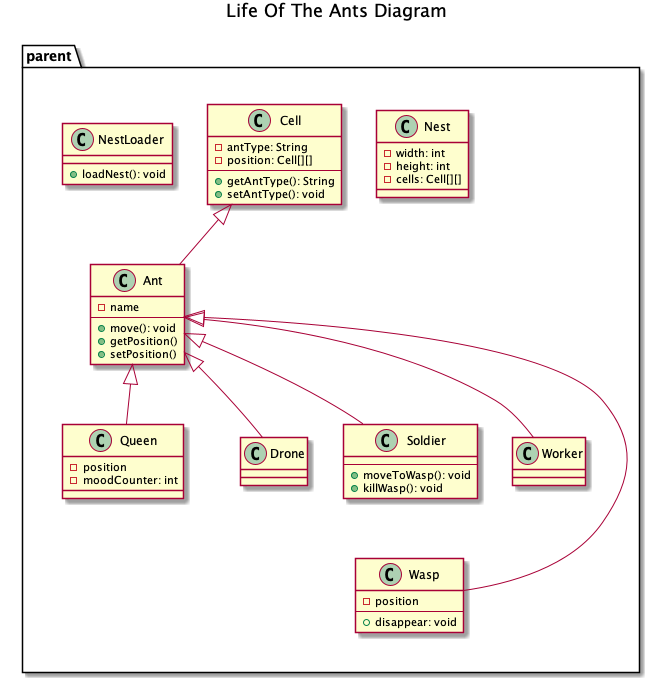

The diagram above was rendered by PlantUML. Its source (embedded in the PNG):
@startuml


title Life Of The Ants Diagram

package "parent" {


    together {
        class Nest {
            - width: int
            - height: int
            - cells: Cell[][]
        }

        class Cell {
            - antType: String
            - position: Cell[][]
            --
            + getAntType(): String
            + setAntType(): void
        }

        class NestLoader {
            +loadNest(): void
        }
    }

    together {
        abstract class Ant {
            - name
            --
            + move(): void
            + getPosition()
            + setPosition()
        }

        class Queen {
            - position
            - moodCounter: int
        }

    }

    together {
        class Worker{

        }
        class Soldier{
         --
         + moveToWasp(): void
         + killWasp(): void
        }
        class Drone{

        }
    }

    together {
          class Wasp{
            - position
            --
            + disappear: void
          }
    }

    Ant -[hidden]-> Drone
    Drone -[hidden]-> Wasp

}

class Ant extends Cell
class Worker extends Ant
class Soldier extends Ant
class Drone extends Ant
class Queen extends Ant
class Wasp extends Ant


@enduml